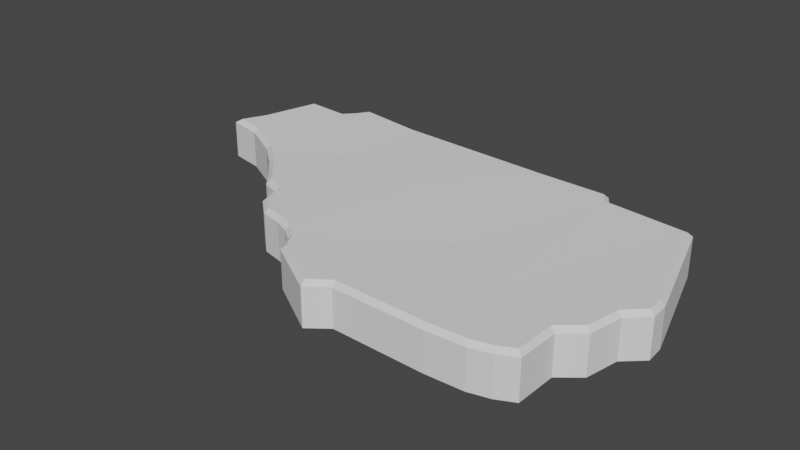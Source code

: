 # Source: FlootDmg06.blend  (saved by Blender 3.1.7; exported with 4.5.12 LTS)
import bpy
from mathutils import Matrix  # noqa: F401  (used for matrix-valued properties, if any)

bpy.ops.wm.read_factory_settings(use_empty=True)
scene = bpy.context.scene
scene.name = 'Scene'

# ---- materials (node trees are filled in below, after node groups)
mat_mi_env_nature_cave_cavefloor = bpy.data.materials.new('MI_ENV_NATURE_Cave_CaveFloor')
mat_mi_env_nature_cave_cavefloor.use_transparent_shadow = False

# ---- material node trees

# ---- world
world_world = bpy.data.worlds.new('World'); scene.world = world_world
world_world.use_nodes = True; world_world.node_tree.nodes.clear()
_N = world_world.node_tree.nodes; _L = world_world.node_tree.links
n0 = _N.new('ShaderNodeOutputWorld'); n0.name = 'World Output'; n0.location = (300, 300)
n1 = _N.new('ShaderNodeBackground'); n1.name = 'Background'; n1.location = (10, 300)
n1.inputs[0].default_value = (0.05088, 0.05088, 0.05088, 1.0)
_L.new(n1.outputs[0], n0.inputs[0])
n0.is_active_output = True
world_world.color = (0.05088, 0.05088, 0.05088)
world_world.use_sun_shadow = False
world_world.sun_shadow_jitter_overblur = 0.0

# ---- meshes
me_sm_env_nature_cave_floor_dmg_06_md_001 = bpy.data.meshes.new('SM_ENV_NATURE_Cave_Floor_Dmg_06.md.001')
me_sm_env_nature_cave_floor_dmg_06_md_001.from_pydata([(-1.149, -0.0004254, 0.1404), (-1.318, 0.1383, -0.1193), (-1.149, -0.0004254, -0.1205), (-1.002, -0.1505, -0.1199), (-1.318, 0.1383, 0.1421), (-1.584, 0.2754, -0.1152), (-1.002, -0.1505, 0.1413), (-0.9002, -0.2688, -0.1184), (-1.584, 0.2754, 0.1488), (-1.822, 0.3188, -0.1113), (-0.9002, -0.2688, 0.1435), (-0.7788, -0.317, -0.1166), (-0.8808, -0.242, 0.1745), (-0.7788, -0.317, 0.1445), (-0.7258, -0.4679, -0.1152), (-0.9788, -0.1288, 0.1724), (-0.7258, -0.4679, 0.1484), (-0.5912, -0.5853, -0.1124), (-1.128, 0.02327, 0.1714), (-0.5912, -0.5853, 0.152), (-0.4344, -0.6237, -0.1104), (-0.6956, -0.4517, 0.1801), (-0.7495, -0.2941, 0.1757), (-0.5789, -0.5535, 0.1833), (-0.4344, -0.6237, 0.1541), (-0.3334, -0.6633, -0.1099), (-0.4279, -0.5917, 0.1853), (-0.7998, 0.3217, 0.1661), (-0.108, 0.174, 0.1781), (-0.3173, -0.6351, 0.185), (-0.3334, -0.6633, 0.1537), (-0.2456, -0.7316, 0.1528), (-0.2456, -0.7316, -0.1102), (-0.1803, -0.8525, -0.11), (-0.2205, -0.7104, 0.1839), (-0.1803, -0.8525, 0.1533), (-0.1562, -0.8294, 0.1844), (0.2006, -1.079, 0.1525), (0.2006, -1.079, -0.1116), (0.1981, -1.04, 0.1836), (0.3335, -0.9744, 0.1491), (0.3335, -0.9744, -0.1126), (0.9787, -0.9933, -0.1113), (0.3228, -0.9419, 0.1801), (0.9787, -0.9933, 0.1516), (1.243, -0.9841, -0.1096), (0.9792, -0.9611, 0.1827), (0.5473, -0.1945, 0.1661), (1.051, -0.4057, 0.1739), (1.239, -0.952, 0.1862), (1.243, -0.9841, 0.155), (1.387, -0.9483, -0.109), (1.387, -0.9483, 0.1564), (1.507, -0.8902, -0.1089), (1.376, -0.9177, 0.1877), (1.507, -0.8902, 0.1572), (1.48, -0.5856, 0.1859), (1.476, -0.8698, 0.1885), (1.512, -0.6011, 0.1548), (1.512, -0.6011, -0.1093), (1.649, -0.4895, -0.109), (1.649, -0.4895, 0.1565), (1.696, -0.2596, -0.1089), (1.62, -0.4716, 0.1878), (1.696, -0.2596, 0.1567), (1.822, -0.1427, -0.1089), (1.667, -0.243, 0.1881), (1.822, -0.1427, 0.1584), (1.814, -0.01441, -0.1089), (1.789, -0.1295, 0.1904), (1.814, -0.01441, 0.1587), (1.786, 0.07893, 0.1582), (1.786, 0.07893, -0.1089), (1.782, -0.02007, 0.1907), (1.567, 0.793, -0.1089), (1.756, 0.06967, 0.1898), (1.543, 0.7633, 0.191), (1.567, 0.793, 0.159), (0.9697, 0.8573, 0.1564), (0.9697, 0.8573, -0.1089), (0.9508, 0.8271, 0.1877), (0.9187, 0.9382, -0.1089), (0.4404, 0.9166, 0.188), (0.9, 0.9075, 0.1887), (0.9187, 0.9382, 0.1573), (0.4431, 0.9486, 0.1563), (0.4431, 0.9486, -0.1094), (-0.71, 1.018, 0.1462), (-0.71, 1.018, -0.1151), (-1.182, 1.079, -0.1122), (-0.7122, 0.9863, 0.1771), (-1.182, 1.079, 0.1501), (-1.23, 0.4135, 0.1714), (-1.166, 1.045, 0.1809), (-1.24, 0.9922, 0.149), (-1.24, 0.9922, -0.1127), (-1.215, 0.9718, 0.1799), (-1.307, 0.9205, 0.1485), (-1.307, 0.9205, -0.1129), (-1.613, 0.9305, -0.1106), (-1.294, 0.888, 0.1793), (-1.613, 0.9305, 0.1541), (-1.587, 0.8975, 0.1851), (-1.724, 0.5248, 0.1526), (-1.724, 0.5248, -0.1103), (-1.694, 0.5126, 0.1836), (-1.822, 0.3188, 0.1546), (-1.77, 0.342, 0.1854), (-1.573, 0.3062, 0.1806), (-1.3, 0.1653, 0.1733)], [], [(0, 1, 2), (3, 0, 2), (0, 4, 1), (4, 5, 1), (0, 3, 6), (7, 6, 3), (4, 8, 5), (8, 9, 5), (6, 7, 10), (11, 10, 7), (12, 6, 10), (10, 11, 13), (12, 10, 13), (14, 13, 11), (6, 12, 15), (15, 0, 6), (13, 14, 16), (17, 16, 14), (0, 15, 18), (18, 4, 0), (16, 17, 19), (20, 19, 17), (21, 13, 16), (19, 21, 16), (22, 12, 13), (13, 21, 22), (22, 15, 12), (23, 21, 19), (23, 22, 21), (19, 20, 24), (19, 24, 23), (25, 24, 20), (22, 23, 26), (26, 23, 24), (27, 15, 22), (15, 27, 18), (26, 28, 22), (22, 28, 27), (24, 29, 26), (28, 26, 29), (24, 25, 30), (29, 24, 30), (30, 25, 31), (31, 29, 30), (31, 25, 32), (33, 31, 32), (34, 29, 31), (34, 28, 29), (31, 33, 35), (31, 36, 34), (36, 31, 35), (37, 35, 33), (37, 33, 38), (35, 39, 36), (39, 35, 37), (37, 38, 40), (37, 40, 39), (40, 38, 41), (42, 40, 41), (36, 39, 43), (39, 40, 43), (43, 34, 36), (40, 42, 44), (45, 44, 42), (40, 46, 43), (46, 40, 44), (47, 34, 43), (28, 34, 47), (48, 43, 46), (43, 48, 47), (44, 49, 46), (49, 48, 46), (44, 45, 50), (49, 44, 50), (51, 50, 45), (50, 51, 52), (50, 52, 49), (53, 52, 51), (49, 52, 54), (52, 53, 55), (56, 49, 54), (48, 49, 56), (52, 57, 54), (57, 52, 55), (56, 54, 57), (58, 55, 53), (58, 57, 55), (56, 57, 58), (58, 53, 59), (60, 58, 59), (58, 60, 61), (62, 61, 60), (58, 63, 56), (63, 58, 61), (61, 62, 64), (64, 63, 61), (65, 64, 62), (66, 56, 63), (66, 63, 64), (66, 48, 56), (64, 65, 67), (68, 67, 65), (69, 64, 67), (64, 69, 66), (67, 68, 70), (69, 67, 70), (70, 68, 71), (71, 68, 72), (73, 69, 70), (73, 70, 71), (73, 66, 69), (74, 71, 72), (75, 66, 73), (75, 73, 71), (76, 66, 75), (71, 76, 75), (76, 48, 66), (71, 74, 77), (76, 71, 77), (78, 77, 74), (77, 78, 76), (78, 74, 79), (48, 76, 80), (76, 78, 80), (80, 47, 48), (81, 78, 79), (47, 80, 82), (82, 28, 47), (78, 83, 80), (82, 80, 83), (78, 81, 84), (83, 78, 84), (85, 84, 81), (84, 85, 83), (83, 85, 82), (85, 81, 86), (87, 85, 86), (87, 82, 85), (87, 86, 88), (89, 87, 88), (90, 28, 82), (82, 87, 90), (90, 27, 28), (87, 89, 91), (90, 92, 27), (92, 18, 27), (87, 93, 90), (93, 87, 91), (91, 89, 94), (91, 94, 93), (94, 89, 95), (96, 90, 93), (96, 93, 94), (92, 90, 96), (94, 95, 97), (96, 94, 97), (97, 95, 98), (99, 97, 98), (100, 96, 97), (100, 92, 96), (97, 99, 101), (97, 102, 100), (102, 97, 101), (103, 101, 99), (101, 103, 102), (103, 99, 104), (9, 103, 104), (105, 100, 102), (105, 102, 103), (105, 92, 100), (103, 9, 106), (8, 106, 9), (107, 103, 106), (103, 107, 105), (106, 8, 107), (107, 108, 105), (107, 8, 108), (108, 92, 105), (8, 109, 108), (92, 108, 109), (109, 8, 4), (92, 109, 18), (4, 18, 109)])
_uv = me_sm_env_nature_cave_floor_dmg_06_md_001.uv_layers.new(name='UV_SINGLE')
_uv.uv.foreach_set('vector', [0.8721, -1.502, 0.8057, -1.475, 0.8179, -1.516, 0.8257, -1.555, 0.8721, -1.502, 0.8179, -1.516, 0.8721, -1.502, 0.8604, -1.457, 0.8057, -1.475, 0.8604, -1.457, 0.7812, -1.408, 0.8057, -1.475, 0.8721, -1.502, 0.8257, -1.555, 0.8799, -1.545, 0.8286, -1.584, 0.8799, -1.545, 0.8257, -1.555, 0.8604, -1.457, 0.833, -1.396, 0.7812, -1.408, 0.833, -1.396, 0.7607, -1.34, 0.7812, -1.408, 0.8799, -1.545, 0.8286, -1.584, 0.8838, -1.576, 0.8389, -1.609, 0.8838, -1.576, 0.8286, -1.584, 0.8965, -1.574, 0.8799, -1.545, 0.8838, -1.576, 0.8838, -1.576, 0.8389, -1.609, 0.8979, -1.602, 0.8965, -1.574, 0.8838, -1.576, 0.8979, -1.602, 0.8345, -1.648, 0.8979, -1.602, 0.8389, -1.609, 0.8799, -1.545, 0.8965, -1.574, 0.8931, -1.543, 0.8931, -1.543, 0.8721, -1.502, 0.8799, -1.545, 0.8979, -1.602, 0.8345, -1.648, 0.8911, -1.635, 0.8477, -1.693, 0.8911, -1.635, 0.8345, -1.648, 0.8721, -1.502, 0.8931, -1.543, 0.8857, -1.498, 0.8857, -1.498, 0.8604, -1.457, 0.8721, -1.502, 0.8911, -1.635, 0.8477, -1.693, 0.9014, -1.674, 0.8696, -1.729, 0.9014, -1.674, 0.8477, -1.693, 0.9048, -1.635, 0.8979, -1.602, 0.8911, -1.635, 0.9014, -1.674, 0.9048, -1.635, 0.8911, -1.635, 0.9136, -1.602, 0.8965, -1.574, 0.8979, -1.602, 0.8979, -1.602, 0.9048, -1.635, 0.9136, -1.602, 0.9136, -1.602, 0.8931, -1.543, 0.8965, -1.574, 0.9131, -1.668, 0.9048, -1.635, 0.9014, -1.674, 0.9131, -1.668, 0.9136, -1.602, 0.9048, -1.635, 0.9014, -1.674, 0.8696, -1.729, 0.9238, -1.703, 0.9014, -1.674, 0.9238, -1.703, 0.9131, -1.668, 0.8813, -1.748, 0.9238, -1.703, 0.8696, -1.729, 0.9136, -1.602, 0.9131, -1.668, 0.9355, -1.695, 0.9355, -1.695, 0.9131, -1.668, 0.9238, -1.703, 0.9863, -1.492, 0.8931, -1.543, 0.9136, -1.602, 0.8931, -1.543, 0.9863, -1.492, 0.8857, -1.498, 0.9355, -1.695, 1.091, -1.609, 0.9136, -1.602, 0.9136, -1.602, 1.091, -1.609, 0.9863, -1.492, 0.9238, -1.703, 0.9492, -1.717, 0.9355, -1.695, 1.091, -1.609, 0.9355, -1.695, 0.9492, -1.717, 0.9238, -1.703, 0.8813, -1.748, 0.9365, -1.723, 0.9492, -1.717, 0.9238, -1.703, 0.9365, -1.723, 0.9365, -1.723, 0.8813, -1.748, 0.9434, -1.746, 0.9434, -1.746, 0.9492, -1.717, 0.9365, -1.723, 0.9434, -1.746, 0.8813, -1.748, 0.8882, -1.768, 0.8926, -1.799, 0.9434, -1.746, 0.8882, -1.768, 0.957, -1.744, 0.9492, -1.717, 0.9434, -1.746, 0.957, -1.744, 1.091, -1.609, 0.9492, -1.717, 0.9434, -1.746, 0.8926, -1.799, 0.9414, -1.775, 0.9434, -1.746, 0.9541, -1.771, 0.957, -1.744, 0.9541, -1.771, 0.9434, -1.746, 0.9414, -1.775, 0.9814, -1.863, 0.9414, -1.775, 0.8926, -1.799, 0.9814, -1.863, 0.8926, -1.799, 0.9399, -1.896, 0.9414, -1.775, 0.9902, -1.854, 0.9541, -1.771, 0.9902, -1.854, 0.9414, -1.775, 0.9814, -1.863, 0.9814, -1.863, 0.9399, -1.896, 1.017, -1.869, 0.9814, -1.863, 1.017, -1.869, 0.9902, -1.854, 1.017, -1.869, 0.9399, -1.896, 0.9819, -1.914, 1.103, -2.008, 1.017, -1.869, 0.9819, -1.914, 0.9541, -1.771, 0.9902, -1.854, 1.023, -1.857, 0.9902, -1.854, 1.017, -1.869, 1.023, -1.857, 1.023, -1.857, 0.957, -1.744, 0.9541, -1.771, 1.017, -1.869, 1.103, -2.008, 1.132, -1.959, 1.162, -2.045, 1.132, -1.959, 1.103, -2.008, 1.017, -1.869, 1.14, -1.949, 1.023, -1.857, 1.14, -1.949, 1.017, -1.869, 1.132, -1.959, 1.161, -1.76, 0.957, -1.744, 1.023, -1.857, 1.091, -1.609, 0.957, -1.744, 1.161, -1.76, 1.225, -1.863, 1.023, -1.857, 1.14, -1.949, 1.023, -1.857, 1.225, -1.863, 1.161, -1.76, 1.132, -1.959, 1.188, -1.982, 1.14, -1.949, 1.188, -1.982, 1.225, -1.863, 1.14, -1.949, 1.132, -1.959, 1.162, -2.045, 1.182, -1.994, 1.188, -1.982, 1.132, -1.959, 1.182, -1.994, 1.208, -2.059, 1.182, -1.994, 1.162, -2.045, 1.182, -1.994, 1.208, -2.059, 1.214, -2.008, 1.182, -1.994, 1.214, -2.008, 1.188, -1.982, 1.253, -2.062, 1.214, -2.008, 1.208, -2.059, 1.188, -1.982, 1.214, -2.008, 1.217, -1.994, 1.214, -2.008, 1.253, -2.062, 1.244, -2.012, 1.279, -1.953, 1.188, -1.982, 1.217, -1.994, 1.225, -1.863, 1.188, -1.982, 1.279, -1.953, 1.214, -2.008, 1.24, -1.998, 1.217, -1.994, 1.24, -1.998, 1.214, -2.008, 1.244, -2.012, 1.279, -1.953, 1.217, -1.994, 1.24, -1.998, 1.287, -1.967, 1.244, -2.012, 1.253, -2.062, 1.287, -1.967, 1.24, -1.998, 1.244, -2.012, 1.279, -1.953, 1.24, -1.998, 1.287, -1.967, 1.287, -1.967, 1.253, -2.062, 1.309, -2.02, 1.347, -2.014, 1.287, -1.967, 1.309, -2.02, 1.287, -1.967, 1.347, -2.014, 1.32, -1.965, 1.393, -1.98, 1.32, -1.965, 1.347, -2.014, 1.287, -1.967, 1.316, -1.951, 1.279, -1.953, 1.316, -1.951, 1.287, -1.967, 1.32, -1.965, 1.32, -1.965, 1.393, -1.98, 1.362, -1.934, 1.362, -1.934, 1.316, -1.951, 1.32, -1.965, 1.432, -1.965, 1.362, -1.934, 1.393, -1.98, 1.355, -1.92, 1.279, -1.953, 1.316, -1.951, 1.355, -1.92, 1.316, -1.951, 1.362, -1.934, 1.355, -1.92, 1.225, -1.863, 1.279, -1.953, 1.362, -1.934, 1.432, -1.965, 1.396, -1.928, 1.459, -1.934, 1.396, -1.928, 1.432, -1.965, 1.39, -1.916, 1.362, -1.934, 1.396, -1.928, 1.362, -1.934, 1.39, -1.916, 1.355, -1.92, 1.396, -1.928, 1.459, -1.934, 1.415, -1.904, 1.39, -1.916, 1.396, -1.928, 1.415, -1.904, 1.415, -1.904, 1.459, -1.934, 1.423, -1.885, 1.423, -1.885, 1.459, -1.934, 1.474, -1.902, 1.403, -1.898, 1.39, -1.916, 1.415, -1.904, 1.403, -1.898, 1.415, -1.904, 1.423, -1.885, 1.403, -1.898, 1.355, -1.92, 1.39, -1.916, 1.526, -1.725, 1.423, -1.885, 1.474, -1.902, 1.41, -1.879, 1.355, -1.92, 1.403, -1.898, 1.41, -1.879, 1.403, -1.898, 1.423, -1.885, 1.46, -1.734, 1.355, -1.92, 1.41, -1.879, 1.423, -1.885, 1.46, -1.734, 1.41, -1.879, 1.46, -1.734, 1.225, -1.863, 1.355, -1.92, 1.423, -1.885, 1.526, -1.725, 1.475, -1.732, 1.46, -1.734, 1.423, -1.885, 1.475, -1.732, 1.376, -1.635, 1.475, -1.732, 1.526, -1.725, 1.475, -1.732, 1.376, -1.635, 1.46, -1.734, 1.376, -1.635, 1.526, -1.725, 1.425, -1.605, 1.225, -1.863, 1.46, -1.734, 1.363, -1.643, 1.46, -1.734, 1.376, -1.635, 1.363, -1.643, 1.363, -1.643, 1.161, -1.76, 1.225, -1.863, 1.421, -1.58, 1.376, -1.635, 1.425, -1.605, 1.161, -1.76, 1.363, -1.643, 1.283, -1.559, 1.283, -1.559, 1.091, -1.609, 1.161, -1.76, 1.376, -1.635, 1.364, -1.623, 1.363, -1.643, 1.283, -1.559, 1.363, -1.643, 1.364, -1.623, 1.376, -1.635, 1.421, -1.58, 1.375, -1.617, 1.364, -1.623, 1.376, -1.635, 1.375, -1.617, 1.292, -1.551, 1.375, -1.617, 1.421, -1.58, 1.375, -1.617, 1.292, -1.551, 1.364, -1.623, 1.364, -1.623, 1.292, -1.551, 1.283, -1.559, 1.292, -1.551, 1.421, -1.58, 1.344, -1.508, 1.097, -1.379, 1.292, -1.551, 1.344, -1.508, 1.097, -1.379, 1.283, -1.559, 1.292, -1.551, 1.097, -1.379, 1.344, -1.508, 1.149, -1.332, 1.051, -1.258, 1.097, -1.379, 1.149, -1.332, 1.088, -1.391, 1.091, -1.609, 1.283, -1.559, 1.283, -1.559, 1.097, -1.379, 1.088, -1.391, 1.088, -1.391, 0.9863, -1.492, 1.091, -1.609, 1.097, -1.379, 1.051, -1.258, 1.017, -1.307, 1.088, -1.391, 0.9214, -1.418, 0.9863, -1.492, 0.9214, -1.418, 0.8857, -1.498, 0.9863, -1.492, 1.097, -1.379, 1.013, -1.318, 1.088, -1.391, 1.013, -1.318, 1.097, -1.379, 1.017, -1.307, 1.017, -1.307, 1.051, -1.258, 0.9961, -1.311, 1.017, -1.307, 0.9961, -1.311, 1.013, -1.318, 0.9961, -1.311, 1.051, -1.258, 1.015, -1.256, 0.9961, -1.324, 1.088, -1.391, 1.013, -1.318, 0.9961, -1.324, 1.013, -1.318, 0.9961, -1.311, 0.9214, -1.418, 1.088, -1.391, 0.9961, -1.324, 0.9961, -1.311, 1.015, -1.256, 0.9756, -1.312, 0.9961, -1.324, 0.9961, -1.311, 0.9756, -1.312, 0.9756, -1.312, 1.015, -1.256, 0.9849, -1.256, 0.9106, -1.225, 0.9756, -1.312, 0.9849, -1.256, 0.9712, -1.326, 0.9961, -1.324, 0.9756, -1.312, 0.9712, -1.326, 0.9214, -1.418, 0.9961, -1.324, 0.9756, -1.312, 0.9106, -1.225, 0.9175, -1.273, 0.9756, -1.312, 0.9189, -1.287, 0.9712, -1.326, 0.9189, -1.287, 0.9756, -1.312, 0.9175, -1.273, 0.8433, -1.328, 0.9175, -1.273, 0.9106, -1.225, 0.9175, -1.273, 0.8433, -1.328, 0.9189, -1.287, 0.8433, -1.328, 0.9106, -1.225, 0.8169, -1.295, 0.7607, -1.34, 0.8433, -1.328, 0.8169, -1.295, 0.8506, -1.338, 0.9712, -1.326, 0.9189, -1.287, 0.8506, -1.338, 0.9189, -1.287, 0.8433, -1.328, 0.8506, -1.338, 0.9214, -1.418, 0.9712, -1.326, 0.8433, -1.328, 0.7607, -1.34, 0.7998, -1.352, 0.833, -1.396, 0.7998, -1.352, 0.7607, -1.34, 0.8159, -1.355, 0.8433, -1.328, 0.7998, -1.352, 0.8433, -1.328, 0.8159, -1.355, 0.8506, -1.338, 0.7998, -1.352, 0.833, -1.396, 0.8159, -1.355, 0.8159, -1.355, 0.8447, -1.391, 0.8506, -1.338, 0.8159, -1.355, 0.833, -1.396, 0.8447, -1.391, 0.8447, -1.391, 0.9214, -1.418, 0.8506, -1.338, 0.833, -1.396, 0.8735, -1.451, 0.8447, -1.391, 0.9214, -1.418, 0.8447, -1.391, 0.8735, -1.451, 0.8735, -1.451, 0.833, -1.396, 0.8604, -1.457, 0.9214, -1.418, 0.8735, -1.451, 0.8857, -1.498, 0.8604, -1.457, 0.8857, -1.498, 0.8735, -1.451])
_uv.active_render = True
_uv = me_sm_env_nature_cave_floor_dmg_06_md_001.uv_layers.new(name='EXTRAUVS0')
_uv.uv.foreach_set('vector', [0.1433, 0.665, 0.06628, 0.6965, 0.08014, 0.6487, 0.08923, 0.6033, 0.1433, 0.665, 0.08014, 0.6487, 0.1433, 0.665, 0.1295, 0.7173, 0.06628, 0.6965, 0.1295, 0.7173, 0.03824, 0.7728, 0.06628, 0.6965, 0.1433, 0.665, 0.08923, 0.6033, 0.152, 0.615, 0.09259, 0.5693, 0.152, 0.615, 0.08923, 0.6033, 0.1295, 0.7173, 0.09778, 0.787, 0.03824, 0.7728, 0.09778, 0.787, 0.01417, 0.8525, 0.03824, 0.7728, 0.152, 0.615, 0.09259, 0.5693, 0.1567, 0.5781, 0.1046, 0.5388, 0.1567, 0.5781, 0.09259, 0.5693, 0.1715, 0.5803, 0.152, 0.615, 0.1567, 0.5781, 0.1567, 0.5781, 0.1046, 0.5388, 0.173, 0.5483, 0.1715, 0.5803, 0.1567, 0.5781, 0.173, 0.5483, 0.09955, 0.4956, 0.173, 0.5483, 0.1046, 0.5388, 0.152, 0.615, 0.1715, 0.5803, 0.1675, 0.6167, 0.1675, 0.6167, 0.1433, 0.665, 0.152, 0.615, 0.173, 0.5483, 0.09955, 0.4956, 0.1648, 0.5103, 0.1149, 0.4424, 0.1648, 0.5103, 0.09955, 0.4956, 0.1433, 0.665, 0.1675, 0.6167, 0.1588, 0.6682, 0.1588, 0.6682, 0.1295, 0.7173, 0.1433, 0.665, 0.1648, 0.5103, 0.1149, 0.4424, 0.1772, 0.4648, 0.1405, 0.4019, 0.1772, 0.4648, 0.1149, 0.4424, 0.1807, 0.5098, 0.173, 0.5483, 0.1648, 0.5103, 0.1772, 0.4648, 0.1807, 0.5098, 0.1648, 0.5103, 0.1912, 0.5491, 0.1715, 0.5803, 0.173, 0.5483, 0.173, 0.5483, 0.1807, 0.5098, 0.1912, 0.5491, 0.1912, 0.5491, 0.1675, 0.6167, 0.1715, 0.5803, 0.1907, 0.4717, 0.1807, 0.5098, 0.1772, 0.4648, 0.1907, 0.4717, 0.1912, 0.5491, 0.1807, 0.5098, 0.1772, 0.4648, 0.1405, 0.4019, 0.2031, 0.4316, 0.1772, 0.4648, 0.2031, 0.4316, 0.1907, 0.4717, 0.1536, 0.3794, 0.2031, 0.4316, 0.1405, 0.4019, 0.1912, 0.5491, 0.1907, 0.4717, 0.2164, 0.4404, 0.2164, 0.4404, 0.1907, 0.4717, 0.2031, 0.4316, 0.2751, 0.6765, 0.1675, 0.6167, 0.1912, 0.5491, 0.1675, 0.6167, 0.2751, 0.6765, 0.1588, 0.6682, 0.2164, 0.4404, 0.3962, 0.5396, 0.1912, 0.5491, 0.1912, 0.5491, 0.3962, 0.5396, 0.2751, 0.6765, 0.2031, 0.4316, 0.2324, 0.4146, 0.2164, 0.4404, 0.3962, 0.5396, 0.2164, 0.4404, 0.2324, 0.4146, 0.2031, 0.4316, 0.1536, 0.3794, 0.2177, 0.4082, 0.2324, 0.4146, 0.2031, 0.4316, 0.2177, 0.4082, 0.2177, 0.4082, 0.1536, 0.3794, 0.2255, 0.3818, 0.2255, 0.3818, 0.2324, 0.4146, 0.2177, 0.4082, 0.2255, 0.3818, 0.1536, 0.3794, 0.162, 0.3564, 0.167, 0.3203, 0.2255, 0.3818, 0.162, 0.3564, 0.2412, 0.3848, 0.2324, 0.4146, 0.2255, 0.3818, 0.2412, 0.3848, 0.3962, 0.5396, 0.2324, 0.4146, 0.2255, 0.3818, 0.167, 0.3203, 0.2231, 0.3477, 0.2255, 0.3818, 0.2377, 0.3516, 0.2412, 0.3848, 0.2377, 0.3516, 0.2255, 0.3818, 0.2231, 0.3477, 0.2693, 0.2461, 0.2231, 0.3477, 0.167, 0.3203, 0.2693, 0.2461, 0.167, 0.3203, 0.2217, 0.2085, 0.2231, 0.3477, 0.2798, 0.2568, 0.2377, 0.3516, 0.2798, 0.2568, 0.2231, 0.3477, 0.2693, 0.2461, 0.2693, 0.2461, 0.2217, 0.2085, 0.3105, 0.2397, 0.2693, 0.2461, 0.3105, 0.2397, 0.2798, 0.2568, 0.3105, 0.2397, 0.2217, 0.2085, 0.27, 0.1885, 0.4094, 0.07959, 0.3105, 0.2397, 0.27, 0.1885, 0.2377, 0.3516, 0.2798, 0.2568, 0.3186, 0.2544, 0.2798, 0.2568, 0.3105, 0.2397, 0.3186, 0.2544, 0.3186, 0.2544, 0.2412, 0.3848, 0.2377, 0.3516, 0.3105, 0.2397, 0.4094, 0.07959, 0.4436, 0.1353, 0.4788, 0.03711, 0.4436, 0.1353, 0.4094, 0.07959, 0.3105, 0.2397, 0.4526, 0.1479, 0.3186, 0.2544, 0.4526, 0.1479, 0.3105, 0.2397, 0.4436, 0.1353, 0.4773, 0.3662, 0.2412, 0.3848, 0.3186, 0.2544, 0.3962, 0.5396, 0.2412, 0.3848, 0.4773, 0.3662, 0.5508, 0.2466, 0.3186, 0.2544, 0.4526, 0.1479, 0.3186, 0.2544, 0.5508, 0.2466, 0.4773, 0.3662, 0.4436, 0.1353, 0.5083, 0.1099, 0.4526, 0.1479, 0.5083, 0.1099, 0.5508, 0.2466, 0.4526, 0.1479, 0.4436, 0.1353, 0.4788, 0.03711, 0.5015, 0.0957, 0.5083, 0.1099, 0.4436, 0.1353, 0.5015, 0.0957, 0.5312, 0.021, 0.5015, 0.0957, 0.4788, 0.03711, 0.5015, 0.0957, 0.5312, 0.021, 0.5386, 0.08057, 0.5015, 0.0957, 0.5386, 0.08057, 0.5083, 0.1099, 0.5835, 0.01562, 0.5386, 0.08057, 0.5312, 0.021, 0.5083, 0.1099, 0.5386, 0.08057, 0.542, 0.09521, 0.5386, 0.08057, 0.5835, 0.01562, 0.5742, 0.07471, 0.6138, 0.1431, 0.5083, 0.1099, 0.542, 0.09521, 0.5508, 0.2466, 0.5083, 0.1099, 0.6138, 0.1431, 0.5386, 0.08057, 0.5693, 0.08936, 0.542, 0.09521, 0.5693, 0.08936, 0.5386, 0.08057, 0.5742, 0.07471, 0.6138, 0.1431, 0.542, 0.09521, 0.5693, 0.08936, 0.623, 0.1274, 0.5742, 0.07471, 0.5835, 0.01562, 0.623, 0.1274, 0.5693, 0.08936, 0.5742, 0.07471, 0.6138, 0.1431, 0.5693, 0.08936, 0.623, 0.1274, 0.623, 0.1274, 0.5835, 0.01562, 0.6484, 0.06689, 0.6919, 0.07178, 0.623, 0.1274, 0.6484, 0.06689, 0.623, 0.1274, 0.6919, 0.07178, 0.6621, 0.1299, 0.7451, 0.1113, 0.6621, 0.1299, 0.6919, 0.07178, 0.623, 0.1274, 0.6572, 0.144, 0.6138, 0.1431, 0.6572, 0.144, 0.623, 0.1274, 0.6621, 0.1299, 0.6621, 0.1299, 0.7451, 0.1113, 0.7104, 0.166, 0.7104, 0.166, 0.6572, 0.144, 0.6621, 0.1299, 0.79, 0.1284, 0.7104, 0.166, 0.7451, 0.1113, 0.7021, 0.1812, 0.6138, 0.1431, 0.6572, 0.144, 0.7021, 0.1812, 0.6572, 0.144, 0.7104, 0.166, 0.7021, 0.1812, 0.5508, 0.2466, 0.6138, 0.1431, 0.7104, 0.166, 0.79, 0.1284, 0.7495, 0.1714, 0.8218, 0.165, 0.7495, 0.1714, 0.79, 0.1284, 0.7417, 0.1846, 0.7104, 0.166, 0.7495, 0.1714, 0.7104, 0.166, 0.7417, 0.1846, 0.7021, 0.1812, 0.7495, 0.1714, 0.8218, 0.165, 0.771, 0.1992, 0.7417, 0.1846, 0.7495, 0.1714, 0.771, 0.1992, 0.771, 0.1992, 0.8218, 0.165, 0.7798, 0.2207, 0.7798, 0.2207, 0.8218, 0.165, 0.8389, 0.2017, 0.7573, 0.207, 0.7417, 0.1846, 0.771, 0.1992, 0.7573, 0.207, 0.771, 0.1992, 0.7798, 0.2207, 0.7573, 0.207, 0.7021, 0.1812, 0.7417, 0.1846, 0.8999, 0.4072, 0.7798, 0.2207, 0.8389, 0.2017, 0.7656, 0.228, 0.7021, 0.1812, 0.7573, 0.207, 0.7656, 0.228, 0.7573, 0.207, 0.7798, 0.2207, 0.8228, 0.3955, 0.7021, 0.1812, 0.7656, 0.228, 0.7798, 0.2207, 0.8228, 0.3955, 0.7656, 0.228, 0.8228, 0.3955, 0.5508, 0.2466, 0.7021, 0.1812, 0.7798, 0.2207, 0.8999, 0.4072, 0.8398, 0.3979, 0.8228, 0.3955, 0.7798, 0.2207, 0.8398, 0.3979, 0.7261, 0.5115, 0.8398, 0.3979, 0.8999, 0.4072, 0.8398, 0.3979, 0.7261, 0.5115, 0.8228, 0.3955, 0.7261, 0.5115, 0.8999, 0.4072, 0.7827, 0.5454, 0.5508, 0.2466, 0.8228, 0.3955, 0.7109, 0.5017, 0.8228, 0.3955, 0.7261, 0.5115, 0.7109, 0.5017, 0.7109, 0.5017, 0.4773, 0.3662, 0.5508, 0.2466, 0.7778, 0.5742, 0.7261, 0.5115, 0.7827, 0.5454, 0.4773, 0.3662, 0.7109, 0.5017, 0.6187, 0.5986, 0.6187, 0.5986, 0.3962, 0.5396, 0.4773, 0.3662, 0.7261, 0.5115, 0.7119, 0.5242, 0.7109, 0.5017, 0.6187, 0.5986, 0.7109, 0.5017, 0.7119, 0.5242, 0.7261, 0.5115, 0.7778, 0.5742, 0.7246, 0.5312, 0.7119, 0.5242, 0.7261, 0.5115, 0.7246, 0.5312, 0.6294, 0.6086, 0.7246, 0.5312, 0.7778, 0.5742, 0.7246, 0.5312, 0.6294, 0.6086, 0.7119, 0.5242, 0.7119, 0.5242, 0.6294, 0.6086, 0.6187, 0.5986, 0.6294, 0.6086, 0.7778, 0.5742, 0.689, 0.6575, 0.4031, 0.8064, 0.6294, 0.6086, 0.689, 0.6575, 0.4031, 0.8064, 0.6187, 0.5986, 0.6294, 0.6086, 0.4031, 0.8064, 0.689, 0.6575, 0.4646, 0.8613, 0.3496, 0.9468, 0.4031, 0.8064, 0.4646, 0.8613, 0.3926, 0.7941, 0.3962, 0.5396, 0.6187, 0.5986, 0.6187, 0.5986, 0.4031, 0.8064, 0.3926, 0.7941, 0.3926, 0.7941, 0.2751, 0.6765, 0.3962, 0.5396, 0.4031, 0.8064, 0.3496, 0.9468, 0.3105, 0.8898, 0.3926, 0.7941, 0.2002, 0.7612, 0.2751, 0.6765, 0.2002, 0.7612, 0.1588, 0.6682, 0.2751, 0.6765, 0.4031, 0.8064, 0.3062, 0.8757, 0.3926, 0.7941, 0.3062, 0.8757, 0.4031, 0.8064, 0.3105, 0.8898, 0.3105, 0.8898, 0.3496, 0.9468, 0.2866, 0.8853, 0.3105, 0.8898, 0.2866, 0.8853, 0.3062, 0.8757, 0.2866, 0.8853, 0.3496, 0.9468, 0.3088, 0.9493, 0.2864, 0.8701, 0.3926, 0.7941, 0.3062, 0.8757, 0.2864, 0.8701, 0.3062, 0.8757, 0.2866, 0.8853, 0.2002, 0.7612, 0.3926, 0.7941, 0.2864, 0.8701, 0.2866, 0.8853, 0.3088, 0.9493, 0.2625, 0.8836, 0.2864, 0.8701, 0.2866, 0.8853, 0.2625, 0.8836, 0.2625, 0.8836, 0.3088, 0.9493, 0.2737, 0.9493, 0.1876, 0.9845, 0.2625, 0.8836, 0.2737, 0.9493, 0.2578, 0.8666, 0.2864, 0.8701, 0.2625, 0.8836, 0.2578, 0.8666, 0.2002, 0.7612, 0.2864, 0.8701, 0.2625, 0.8836, 0.1876, 0.9845, 0.1958, 0.9291, 0.2625, 0.8836, 0.1971, 0.9122, 0.2578, 0.8666, 0.1971, 0.9122, 0.2625, 0.8836, 0.1958, 0.9291, 0.1095, 0.8644, 0.1958, 0.9291, 0.1876, 0.9845, 0.1958, 0.9291, 0.1095, 0.8644, 0.1971, 0.9122, 0.1095, 0.8644, 0.1876, 0.9845, 0.07922, 0.9044, 0.01417, 0.8525, 0.1095, 0.8644, 0.07922, 0.9044, 0.1182, 0.8539, 0.2578, 0.8666, 0.1971, 0.9122, 0.1182, 0.8539, 0.1971, 0.9122, 0.1095, 0.8644, 0.1182, 0.8539, 0.2002, 0.7612, 0.2578, 0.8666, 0.1095, 0.8644, 0.01417, 0.8525, 0.05969, 0.8387, 0.09778, 0.787, 0.05969, 0.8387, 0.01417, 0.8525, 0.07819, 0.8328, 0.1095, 0.8644, 0.05969, 0.8387, 0.1095, 0.8644, 0.07819, 0.8328, 0.1182, 0.8539, 0.05969, 0.8387, 0.09778, 0.787, 0.07819, 0.8328, 0.07819, 0.8328, 0.1116, 0.7933, 0.1182, 0.8539, 0.07819, 0.8328, 0.09778, 0.787, 0.1116, 0.7933, 0.1116, 0.7933, 0.2002, 0.7612, 0.1182, 0.8539, 0.09778, 0.787, 0.1448, 0.7222, 0.1116, 0.7933, 0.2002, 0.7612, 0.1116, 0.7933, 0.1448, 0.7222, 0.1448, 0.7222, 0.09778, 0.787, 0.1295, 0.7173, 0.2002, 0.7612, 0.1448, 0.7222, 0.1588, 0.6682, 0.1295, 0.7173, 0.1588, 0.6682, 0.1448, 0.7222])
_ca = me_sm_env_nature_cave_floor_dmg_06_md_001.color_attributes.new('PSKVTXCOL_0', 'BYTE_COLOR', 'CORNER')
_ca.data.foreach_set('color', [1.0, 0.0, 0.0, 1.0, 1.0, 0.0, 0.0, 1.0, 1.0, 0.0, 0.0, 1.0, 1.0, 0.0, 0.0, 1.0, 1.0, 0.0, 0.0, 1.0, 1.0, 0.0, 0.0, 1.0, 1.0, 0.0, 0.0, 1.0, 1.0, 0.0, 0.0, 1.0, 1.0, 0.0, 0.0, 1.0, 1.0, 0.0, 0.0, 1.0, 1.0, 0.0, 0.0, 1.0, 1.0, 0.0, 0.0, 1.0, 1.0, 0.0, 0.0, 1.0, 1.0, 0.0, 0.0, 1.0, 1.0, 0.0, 0.0, 1.0, 1.0, 0.0, 0.0, 1.0, 1.0, 0.0, 0.0, 1.0, 1.0, 0.0, 0.0, 1.0, 1.0, 0.0, 0.0, 1.0, 1.0, 0.0, 0.0, 1.0, 1.0, 0.0, 0.0, 1.0, 1.0, 0.0, 0.0, 1.0, 1.0, 0.0, 0.0, 1.0, 1.0, 0.0, 0.0, 1.0, 1.0, 0.0, 0.0, 1.0, 1.0, 0.0, 0.0, 1.0, 1.0, 0.0, 0.0, 1.0, 1.0, 0.0, 0.0, 1.0, 1.0, 0.0, 0.0, 1.0, 1.0, 0.0, 0.0, 1.0, 1.0, 0.0, 0.0, 1.0, 1.0, 0.0, 0.0, 1.0, 1.0, 0.0, 0.0, 1.0, 1.0, 0.0, 0.0, 1.0, 1.0, 0.0, 0.0, 1.0, 1.0, 0.0, 0.0, 1.0, 1.0, 0.0, 0.0, 1.0, 1.0, 0.0, 0.0, 1.0, 1.0, 0.0, 0.0, 1.0, 1.0, 0.0, 0.0, 1.0, 1.0, 0.0, 0.0, 1.0, 1.0, 0.0, 0.0, 1.0, 1.0, 0.0, 0.0, 1.0, 1.0, 0.0, 0.0, 1.0, 1.0, 0.0, 0.0, 1.0, 1.0, 0.0, 0.0, 1.0, 1.0, 0.0, 0.0, 1.0, 1.0, 0.0, 0.0, 1.0, 1.0, 0.0, 0.0, 1.0, 1.0, 0.0, 0.0, 1.0, 1.0, 0.0, 0.0, 1.0, 1.0, 0.0, 0.0, 1.0, 1.0, 0.0, 0.0, 1.0, 1.0, 0.0, 0.0, 1.0, 1.0, 0.0, 0.0, 1.0, 1.0, 0.0, 0.0, 1.0, 1.0, 0.0, 0.0, 1.0, 1.0, 0.0, 0.0, 1.0, 1.0, 0.0, 0.0, 1.0, 1.0, 0.0, 0.0, 1.0, 1.0, 0.0, 0.0, 1.0, 1.0, 0.0, 0.0, 1.0, 1.0, 0.0, 0.0, 1.0, 1.0, 0.0, 0.0, 1.0, 1.0, 0.0, 0.0, 1.0, 1.0, 0.0, 0.0, 1.0, 1.0, 0.0, 0.0, 1.0, 1.0, 0.0, 0.0, 1.0, 1.0, 0.0, 0.0, 1.0, 1.0, 0.0, 0.0, 1.0, 1.0, 0.0, 0.0, 1.0, 1.0, 0.0, 0.0, 1.0, 1.0, 0.0, 0.0, 1.0, 1.0, 0.0, 0.0, 1.0, 1.0, 0.0, 0.0, 1.0, 1.0, 0.0, 0.0, 1.0, 1.0, 0.0, 0.0, 1.0, 1.0, 0.0, 0.0, 1.0, 1.0, 0.0, 0.0, 1.0, 1.0, 0.0, 0.0, 1.0, 1.0, 0.0, 0.0, 1.0, 1.0, 0.0, 0.0, 1.0, 1.0, 0.0, 0.0, 1.0, 1.0, 0.0, 0.0, 1.0, 1.0, 0.0, 0.0, 1.0, 1.0, 0.0, 0.0, 1.0, 1.0, 0.0, 0.0, 1.0, 1.0, 0.0, 0.0, 1.0, 1.0, 0.0, 0.0, 1.0, 1.0, 0.0, 0.0, 1.0, 1.0, 0.0, 0.0, 1.0, 1.0, 0.0, 0.0, 1.0, 1.0, 0.0, 0.0, 1.0, 1.0, 0.0, 0.0, 1.0, 1.0, 0.0, 0.0, 1.0, 1.0, 0.0, 0.0, 1.0, 1.0, 0.0, 0.0, 1.0, 1.0, 0.0, 0.0, 1.0, 1.0, 0.0, 0.0, 1.0, 1.0, 0.0, 0.0, 1.0, 1.0, 0.0, 0.0, 1.0, 1.0, 0.0, 0.0, 1.0, 1.0, 0.0, 0.0, 1.0, 1.0, 0.0, 0.0, 1.0, 1.0, 0.0, 0.0, 1.0, 1.0, 0.0, 0.0, 1.0, 1.0, 0.0, 0.0, 1.0, 1.0, 0.0, 0.0, 1.0, 1.0, 0.0, 0.0, 1.0, 1.0, 0.0, 0.0, 1.0, 1.0, 0.0, 0.0, 1.0, 1.0, 0.0, 0.0, 1.0, 1.0, 0.0, 0.0, 1.0, 1.0, 0.0, 0.0, 1.0, 1.0, 0.0, 0.0, 1.0, 1.0, 0.0, 0.0, 1.0, 1.0, 0.0, 0.0, 1.0, 1.0, 0.0, 0.0, 1.0, 1.0, 0.0, 0.0, 1.0, 1.0, 0.0, 0.0, 1.0, 1.0, 0.0, 0.0, 1.0, 1.0, 0.0, 0.0, 1.0, 1.0, 0.0, 0.0, 1.0, 1.0, 0.0, 0.0, 1.0, 1.0, 0.0, 0.0, 1.0, 1.0, 0.0, 0.0, 1.0, 1.0, 0.0, 0.0, 1.0, 1.0, 0.0, 0.0, 1.0, 1.0, 0.0, 0.0, 1.0, 1.0, 0.0, 0.0, 1.0, 1.0, 0.0, 0.0, 1.0, 1.0, 0.0, 0.0, 1.0, 1.0, 0.0, 0.0, 1.0, 1.0, 0.0, 0.0, 1.0, 1.0, 0.0, 0.0, 1.0, 1.0, 0.0, 0.0, 1.0, 1.0, 0.0, 0.0, 1.0, 1.0, 0.0, 0.0, 1.0, 1.0, 0.0, 0.0, 1.0, 1.0, 0.0, 0.0, 1.0, 1.0, 0.0, 0.0, 1.0, 1.0, 0.0, 0.0, 1.0, 1.0, 0.0, 0.0, 1.0, 1.0, 0.0, 0.0, 1.0, 1.0, 0.0, 0.0, 1.0, 1.0, 0.0, 0.0, 1.0, 1.0, 0.0, 0.0, 1.0, 1.0, 0.0, 0.0, 1.0, 1.0, 0.0, 0.0, 1.0, 1.0, 0.0, 0.0, 1.0, 1.0, 0.0, 0.0, 1.0, 1.0, 0.0, 0.0, 1.0, 1.0, 0.0, 0.0, 1.0, 1.0, 0.0, 0.0, 1.0, 1.0, 0.0, 0.0, 1.0, 1.0, 0.0, 0.0, 1.0, 1.0, 0.0, 0.0, 1.0, 1.0, 0.0, 0.0, 1.0, 1.0, 0.0, 0.0, 1.0, 1.0, 0.0, 0.0, 1.0, 1.0, 0.0, 0.0, 1.0, 1.0, 0.0, 0.0, 1.0, 1.0, 0.0, 0.0, 1.0, 1.0, 0.0, 0.0, 1.0, 1.0, 0.0, 0.0, 1.0, 1.0, 0.0, 0.0, 1.0, 1.0, 0.0, 0.0, 1.0, 1.0, 0.0, 0.0, 1.0, 1.0, 0.0, 0.0, 1.0, 1.0, 0.0, 0.0, 1.0, 1.0, 0.0, 0.0, 1.0, 1.0, 0.0, 0.0, 1.0, 1.0, 0.0, 0.0, 1.0, 1.0, 0.0, 0.0, 1.0, 1.0, 0.0, 0.0, 1.0, 1.0, 0.0, 0.0, 1.0, 1.0, 0.0, 0.0, 1.0, 1.0, 0.0, 0.0, 1.0, 1.0, 0.0, 0.0, 1.0, 1.0, 0.0, 0.0, 1.0, 1.0, 0.0, 0.0, 1.0, 1.0, 0.0, 0.0, 1.0, 1.0, 0.0, 0.0, 1.0, 1.0, 0.0, 0.0, 1.0, 1.0, 0.0, 0.0, 1.0, 1.0, 0.0, 0.0, 1.0, 1.0, 0.0, 0.0, 1.0, 1.0, 0.0, 0.0, 1.0, 1.0, 0.0, 0.0, 1.0, 1.0, 0.0, 0.0, 1.0, 1.0, 0.0, 0.0, 1.0, 1.0, 0.0, 0.0, 1.0, 1.0, 0.0, 0.0, 1.0, 1.0, 0.0, 0.0, 1.0, 1.0, 0.0, 0.0, 1.0, 1.0, 0.0, 0.0, 1.0, 1.0, 0.0, 0.0, 1.0, 1.0, 0.0, 0.0, 1.0, 1.0, 0.0, 0.0, 1.0, 1.0, 0.0, 0.0, 1.0, 1.0, 0.0, 0.0, 1.0, 1.0, 0.0, 0.0, 1.0, 1.0, 0.0, 0.0, 1.0, 1.0, 0.0, 0.0, 1.0, 1.0, 0.0, 0.0, 1.0, 1.0, 0.0, 0.0, 1.0, 1.0, 0.0, 0.0, 1.0, 1.0, 0.0, 0.0, 1.0, 1.0, 0.0, 0.0, 1.0, 1.0, 0.0, 0.0, 1.0, 1.0, 0.0, 0.0, 1.0, 1.0, 0.0, 0.0, 1.0, 1.0, 0.0, 0.0, 1.0, 1.0, 0.0, 0.0, 1.0, 1.0, 0.0, 0.0, 1.0, 1.0, 0.0, 0.0, 1.0, 1.0, 0.0, 0.0, 1.0, 1.0, 0.0, 0.0, 1.0, 1.0, 0.0, 0.0, 1.0, 1.0, 0.0, 0.0, 1.0, 1.0, 0.0, 0.0, 1.0, 1.0, 0.0, 0.0, 1.0, 1.0, 0.0, 0.0, 1.0, 1.0, 0.0, 0.0, 1.0, 1.0, 0.0, 0.0, 1.0, 1.0, 0.0, 0.0, 1.0, 1.0, 0.0, 0.0, 1.0, 1.0, 0.0, 0.0, 1.0, 1.0, 0.0, 0.0, 1.0, 1.0, 0.0, 0.0, 1.0, 1.0, 0.0, 0.0, 1.0, 1.0, 0.0, 0.0, 1.0, 1.0, 0.0, 0.0, 1.0, 1.0, 0.0, 0.0, 1.0, 1.0, 0.0, 0.0, 1.0, 1.0, 0.0, 0.0, 1.0, 1.0, 0.0, 0.0, 1.0, 1.0, 0.0, 0.0, 1.0, 1.0, 0.0, 0.0, 1.0, 1.0, 0.0, 0.0, 1.0, 1.0, 0.0, 0.0, 1.0, 1.0, 0.0, 0.0, 1.0, 1.0, 0.0, 0.0, 1.0, 1.0, 0.0, 0.0, 1.0, 1.0, 0.0, 0.0, 1.0, 1.0, 0.0, 0.0, 1.0, 1.0, 0.0, 0.0, 1.0, 1.0, 0.0, 0.0, 1.0, 1.0, 0.0, 0.0, 1.0, 1.0, 0.0, 0.0, 1.0, 1.0, 0.0, 0.0, 1.0, 1.0, 0.0, 0.0, 1.0, 1.0, 0.0, 0.0, 1.0, 1.0, 0.0, 0.0, 1.0, 1.0, 0.0, 0.0, 1.0, 1.0, 0.0, 0.0, 1.0, 1.0, 0.0, 0.0, 1.0, 1.0, 0.0, 0.0, 1.0, 1.0, 0.0, 0.0, 1.0, 1.0, 0.0, 0.0, 1.0, 1.0, 0.0, 0.0, 1.0, 1.0, 0.0, 0.0, 1.0, 1.0, 0.0, 0.0, 1.0, 1.0, 0.0, 0.0, 1.0, 1.0, 0.0, 0.0, 1.0, 1.0, 0.0, 0.0, 1.0, 1.0, 0.0, 0.0, 1.0, 1.0, 0.0, 0.0, 1.0, 1.0, 0.0, 0.0, 1.0, 1.0, 0.0, 0.0, 1.0, 1.0, 0.0, 0.0, 1.0, 1.0, 0.0, 0.0, 1.0, 1.0, 0.0, 0.0, 1.0, 1.0, 0.0, 0.0, 1.0, 1.0, 0.0, 0.0, 1.0, 1.0, 0.0, 0.0, 1.0, 1.0, 0.0, 0.0, 1.0, 1.0, 0.0, 0.0, 1.0, 1.0, 0.0, 0.0, 1.0, 1.0, 0.0, 0.0, 1.0, 1.0, 0.0, 0.0, 1.0, 1.0, 0.0, 0.0, 1.0, 1.0, 0.0, 0.0, 1.0, 1.0, 0.0, 0.0, 1.0, 1.0, 0.0, 0.0, 1.0, 1.0, 0.0, 0.0, 1.0, 1.0, 0.0, 0.0, 1.0, 1.0, 0.0, 0.0, 1.0, 1.0, 0.0, 0.0, 1.0, 1.0, 0.0, 0.0, 1.0, 1.0, 0.0, 0.0, 1.0, 1.0, 0.0, 0.0, 1.0, 1.0, 0.0, 0.0, 1.0, 1.0, 0.0, 0.0, 1.0, 1.0, 0.0, 0.0, 1.0, 1.0, 0.0, 0.0, 1.0, 1.0, 0.0, 0.0, 1.0, 1.0, 0.0, 0.0, 1.0, 1.0, 0.0, 0.0, 1.0, 1.0, 0.0, 0.0, 1.0, 1.0, 0.0, 0.0, 1.0, 1.0, 0.0, 0.0, 1.0, 1.0, 0.0, 0.0, 1.0, 1.0, 0.0, 0.0, 1.0, 1.0, 0.0, 0.0, 1.0, 1.0, 0.0, 0.0, 1.0, 1.0, 0.0, 0.0, 1.0, 1.0, 0.0, 0.0, 1.0, 1.0, 0.0, 0.0, 1.0, 1.0, 0.0, 0.0, 1.0, 1.0, 0.0, 0.0, 1.0, 1.0, 0.0, 0.0, 1.0, 1.0, 0.0, 0.0, 1.0, 1.0, 0.0, 0.0, 1.0, 1.0, 0.0, 0.0, 1.0, 1.0, 0.0, 0.0, 1.0, 1.0, 0.0, 0.0, 1.0, 1.0, 0.0, 0.0, 1.0, 1.0, 0.0, 0.0, 1.0, 1.0, 0.0, 0.0, 1.0, 1.0, 0.0, 0.0, 1.0, 1.0, 0.0, 0.0, 1.0, 1.0, 0.0, 0.0, 1.0, 1.0, 0.0, 0.0, 1.0, 1.0, 0.0, 0.0, 1.0, 1.0, 0.0, 0.0, 1.0, 1.0, 0.0, 0.0, 1.0, 1.0, 0.0, 0.0, 1.0, 1.0, 0.0, 0.0, 1.0, 1.0, 0.0, 0.0, 1.0, 1.0, 0.0, 0.0, 1.0, 1.0, 0.0, 0.0, 1.0, 1.0, 0.0, 0.0, 1.0, 1.0, 0.0, 0.0, 1.0, 1.0, 0.0, 0.0, 1.0, 1.0, 0.0, 0.0, 1.0, 1.0, 0.0, 0.0, 1.0, 1.0, 0.0, 0.0, 1.0, 1.0, 0.0, 0.0, 1.0, 1.0, 0.0, 0.0, 1.0, 1.0, 0.0, 0.0, 1.0, 1.0, 0.0, 0.0, 1.0, 1.0, 0.0, 0.0, 1.0, 1.0, 0.0, 0.0, 1.0, 1.0, 0.0, 0.0, 1.0, 1.0, 0.0, 0.0, 1.0, 1.0, 0.0, 0.0, 1.0, 1.0, 0.0, 0.0, 1.0, 1.0, 0.0, 0.0, 1.0, 1.0, 0.0, 0.0, 1.0, 1.0, 0.0, 0.0, 1.0, 1.0, 0.0, 0.0, 1.0, 1.0, 0.0, 0.0, 1.0, 1.0, 0.0, 0.0, 1.0, 1.0, 0.0, 0.0, 1.0, 1.0, 0.0, 0.0, 1.0, 1.0, 0.0, 0.0, 1.0, 1.0, 0.0, 0.0, 1.0, 1.0, 0.0, 0.0, 1.0, 1.0, 0.0, 0.0, 1.0, 1.0, 0.0, 0.0, 1.0, 1.0, 0.0, 0.0, 1.0, 1.0, 0.0, 0.0, 1.0, 1.0, 0.0, 0.0, 1.0, 1.0, 0.0, 0.0, 1.0, 1.0, 0.0, 0.0, 1.0, 1.0, 0.0, 0.0, 1.0, 1.0, 0.0, 0.0, 1.0, 1.0, 0.0, 0.0, 1.0, 1.0, 0.0, 0.0, 1.0, 1.0, 0.0, 0.0, 1.0, 1.0, 0.0, 0.0, 1.0, 1.0, 0.0, 0.0, 1.0, 1.0, 0.0, 0.0, 1.0, 1.0, 0.0, 0.0, 1.0, 1.0, 0.0, 0.0, 1.0, 1.0, 0.0, 0.0, 1.0, 1.0, 0.0, 0.0, 1.0, 1.0, 0.0, 0.0, 1.0, 1.0, 0.0, 0.0, 1.0, 1.0, 0.0, 0.0, 1.0, 1.0, 0.0, 0.0, 1.0, 1.0, 0.0, 0.0, 1.0, 1.0, 0.0, 0.0, 1.0, 1.0, 0.0, 0.0, 1.0, 1.0, 0.0, 0.0, 1.0, 1.0, 0.0, 0.0, 1.0, 1.0, 0.0, 0.0, 1.0, 1.0, 0.0, 0.0, 1.0, 1.0, 0.0, 0.0, 1.0, 1.0, 0.0, 0.0, 1.0, 1.0, 0.0, 0.0, 1.0, 1.0, 0.0, 0.0, 1.0, 1.0, 0.0, 0.0, 1.0, 1.0, 0.0, 0.0, 1.0, 1.0, 0.0, 0.0, 1.0, 1.0, 0.0, 0.0, 1.0, 1.0, 0.0, 0.0, 1.0, 1.0, 0.0, 0.0, 1.0, 1.0, 0.0, 0.0, 1.0, 1.0, 0.0, 0.0, 1.0, 1.0, 0.0, 0.0, 1.0, 1.0, 0.0, 0.0, 1.0, 1.0, 0.0, 0.0, 1.0, 1.0, 0.0, 0.0, 1.0, 1.0, 0.0, 0.0, 1.0, 1.0, 0.0, 0.0, 1.0, 1.0, 0.0, 0.0, 1.0, 1.0, 0.0, 0.0, 1.0, 1.0, 0.0, 0.0, 1.0, 1.0, 0.0, 0.0, 1.0, 1.0, 0.0, 0.0, 1.0, 1.0, 0.0, 0.0, 1.0, 1.0, 0.0, 0.0, 1.0, 1.0, 0.0, 0.0, 1.0, 1.0, 0.0, 0.0, 1.0, 1.0, 0.0, 0.0, 1.0, 1.0, 0.0, 0.0, 1.0, 1.0, 0.0, 0.0, 1.0, 1.0, 0.0, 0.0, 1.0, 1.0, 0.0, 0.0, 1.0, 1.0, 0.0, 0.0, 1.0, 1.0, 0.0, 0.0, 1.0, 1.0, 0.0, 0.0, 1.0, 1.0, 0.0, 0.0, 1.0, 1.0, 0.0, 0.0, 1.0, 1.0, 0.0, 0.0, 1.0, 1.0, 0.0, 0.0, 1.0, 1.0, 0.0, 0.0, 1.0, 1.0, 0.0, 0.0, 1.0, 1.0, 0.0, 0.0, 1.0, 1.0, 0.0, 0.0, 1.0, 1.0, 0.0, 0.0, 1.0, 1.0, 0.0, 0.0, 1.0, 1.0, 0.0, 0.0, 1.0, 1.0, 0.0, 0.0, 1.0, 1.0, 0.0, 0.0, 1.0, 1.0, 0.0, 0.0, 1.0, 1.0, 0.0, 0.0, 1.0, 1.0, 0.0, 0.0, 1.0, 1.0, 0.0, 0.0, 1.0, 1.0, 0.0, 0.0, 1.0, 1.0, 0.0, 0.0, 1.0, 1.0, 0.0, 0.0, 1.0, 1.0, 0.0, 0.0, 1.0, 1.0, 0.0, 0.0, 1.0, 1.0, 0.0, 0.0, 1.0, 1.0, 0.0, 0.0, 1.0, 1.0, 0.0, 0.0, 1.0, 1.0, 0.0, 0.0, 1.0, 1.0, 0.0, 0.0, 1.0, 1.0, 0.0, 0.0, 1.0, 1.0, 0.0, 0.0, 1.0, 1.0, 0.0, 0.0, 1.0, 1.0, 0.0, 0.0, 1.0, 1.0, 0.0, 0.0, 1.0, 1.0, 0.0, 0.0, 1.0, 1.0, 0.0, 0.0, 1.0, 1.0, 0.0, 0.0, 1.0, 1.0, 0.0, 0.0, 1.0, 1.0, 0.0, 0.0, 1.0, 1.0, 0.0, 0.0, 1.0, 1.0, 0.0, 0.0, 1.0, 1.0, 0.0, 0.0, 1.0, 1.0, 0.0, 0.0, 1.0, 1.0, 0.0, 0.0, 1.0, 1.0, 0.0, 0.0, 1.0, 1.0, 0.0, 0.0, 1.0, 1.0, 0.0, 0.0, 1.0, 1.0, 0.0, 0.0, 1.0, 1.0, 0.0, 0.0, 1.0, 1.0, 0.0, 0.0, 1.0, 1.0, 0.0, 0.0, 1.0, 1.0, 0.0, 0.0, 1.0, 1.0, 0.0, 0.0, 1.0, 1.0, 0.0, 0.0, 1.0, 1.0, 0.0, 0.0, 1.0, 1.0, 0.0, 0.0, 1.0, 1.0, 0.0, 0.0, 1.0, 1.0, 0.0, 0.0, 1.0, 1.0, 0.0, 0.0, 1.0, 1.0, 0.0, 0.0, 1.0, 1.0, 0.0, 0.0, 1.0, 1.0, 0.0, 0.0, 1.0, 1.0, 0.0, 0.0, 1.0, 1.0, 0.0, 0.0, 1.0, 1.0, 0.0, 0.0, 1.0, 1.0, 0.0, 0.0, 1.0, 1.0, 0.0, 0.0, 1.0, 1.0, 0.0, 0.0, 1.0, 1.0, 0.0, 0.0, 1.0, 1.0, 0.0, 0.0, 1.0, 1.0, 0.0, 0.0, 1.0, 1.0, 0.0, 0.0, 1.0, 1.0, 0.0, 0.0, 1.0, 1.0, 0.0, 0.0, 1.0, 1.0, 0.0, 0.0, 1.0, 1.0, 0.0, 0.0, 1.0, 1.0, 0.0, 0.0, 1.0, 1.0, 0.0, 0.0, 1.0, 1.0, 0.0, 0.0, 1.0, 1.0, 0.0, 0.0, 1.0, 1.0, 0.0, 0.0, 1.0, 1.0, 0.0, 0.0, 1.0, 1.0, 0.0, 0.0, 1.0, 1.0, 0.0, 0.0, 1.0, 1.0, 0.0, 0.0, 1.0, 1.0, 0.0, 0.0, 1.0, 1.0, 0.0, 0.0, 1.0, 1.0, 0.0, 0.0, 1.0, 1.0, 0.0, 0.0, 1.0, 1.0, 0.0, 0.0, 1.0, 1.0, 0.0, 0.0, 1.0, 1.0, 0.0, 0.0, 1.0, 1.0, 0.0, 0.0, 1.0, 1.0, 0.0, 0.0, 1.0, 1.0, 0.0, 0.0, 1.0, 1.0, 0.0, 0.0, 1.0, 1.0, 0.0, 0.0, 1.0, 1.0, 0.0, 0.0, 1.0, 1.0, 0.0, 0.0, 1.0, 1.0, 0.0, 0.0, 1.0, 1.0, 0.0, 0.0, 1.0, 1.0, 0.0, 0.0, 1.0, 1.0, 0.0, 0.0, 1.0, 1.0, 0.0, 0.0, 1.0, 1.0, 0.0, 0.0, 1.0, 1.0, 0.0, 0.0, 1.0, 1.0, 0.0, 0.0, 1.0, 1.0, 0.0, 0.0, 1.0, 1.0, 0.0, 0.0, 1.0, 1.0, 0.0, 0.0, 1.0, 1.0, 0.0, 0.0, 1.0, 1.0, 0.0, 0.0, 1.0, 1.0, 0.0, 0.0, 1.0, 1.0, 0.0, 0.0, 1.0, 1.0, 0.0, 0.0, 1.0, 1.0, 0.0, 0.0, 1.0, 1.0, 0.0, 0.0, 1.0, 1.0, 0.0, 0.0, 1.0, 1.0, 0.0, 0.0, 1.0, 1.0, 0.0, 0.0, 1.0, 1.0, 0.0, 0.0, 1.0, 1.0, 0.0, 0.0, 1.0, 1.0, 0.0, 0.0, 1.0, 1.0, 0.0, 0.0, 1.0, 1.0, 0.0, 0.0, 1.0, 1.0, 0.0, 0.0, 1.0, 1.0, 0.0, 0.0, 1.0])
me_sm_env_nature_cave_floor_dmg_06_md_001.materials.append(mat_mi_env_nature_cave_cavefloor)
me_sm_env_nature_cave_floor_dmg_06_md_001.use_remesh_fix_poles = True
me_sm_env_nature_cave_floor_dmg_06_md_001.use_remesh_preserve_attributes = False
me_sm_env_nature_cave_floor_dmg_06_md_001.update()

# ---- objects
ob_sm_env_nature_cave_floor_dmg_06_mo = bpy.data.objects.new('SM_ENV_NATURE_Cave_Floor_Dmg_06.mo', me_sm_env_nature_cave_floor_dmg_06_md_001)

# ---- transforms, parenting, visibility, modifiers, constraints
ob_sm_env_nature_cave_floor_dmg_06_mo.location = (0.0, 0.0, 0.0)

# ---- collection membership
scene.collection.objects.link(ob_sm_env_nature_cave_floor_dmg_06_mo)

# ---- scene / render settings (as saved in the file)
scene.frame_start = 1; scene.frame_end = 250; scene.frame_set(1)
scene.render.engine = 'BLENDER_EEVEE_NEXT'
scene.cycles.sampling_pattern = 'TABULATED_SOBOL'
scene.cycles.use_light_tree = False
scene.view_settings.view_transform = 'Filmic'
bpy.context.view_layer.update()

# ---- added for rendering (the .blend has no active camera and no usable light): camera, sun
cam_auto = bpy.data.cameras.new('AutoCamera')
cam_auto.lens = 50.0
cam_auto.sensor_width = 36.0
cam_auto.clip_end = 1000.0
ob_auto_camera = bpy.data.objects.new('AutoCamera', cam_auto)
scene.collection.objects.link(ob_auto_camera)
ob_auto_camera.location = (3.92888, -4.71466, 3.17833)
ob_auto_camera.rotation_euler = (1.09748, -7.21219e-08, 0.694738)
scene.camera = ob_auto_camera
light_auto_sun = bpy.data.lights.new('AutoSun', 'SUN')
light_auto_sun.energy = 3.0
light_auto_sun.angle = 0.0523599
ob_auto_sun = bpy.data.objects.new('AutoSun', light_auto_sun)
scene.collection.objects.link(ob_auto_sun)
ob_auto_sun.rotation_euler = (0.872665, 0.174533, 0.523599)
bpy.context.view_layer.update()

